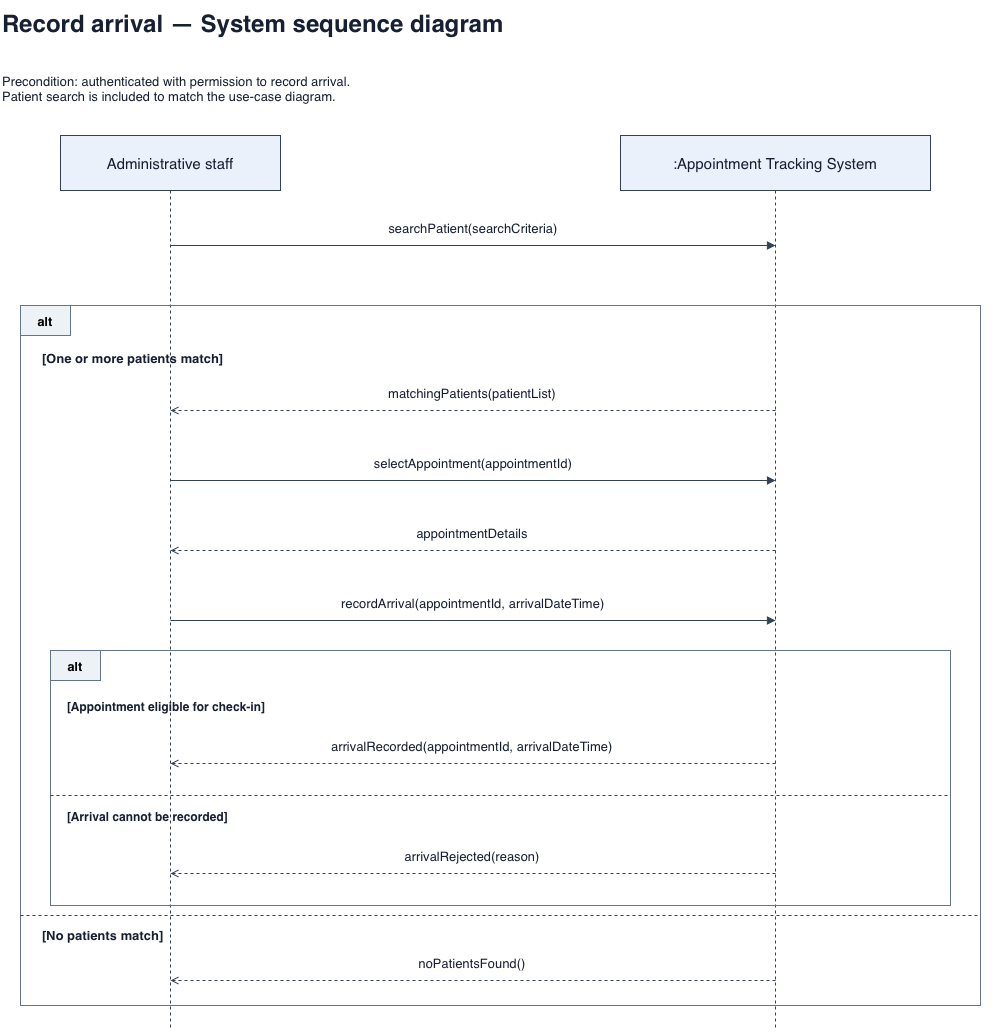

The diagram above was exported from draw.io. Its source (the exported page's mxGraphModel, read from the mxfile embedded in the PNG):
<mxGraphModel dx="1548" dy="1072" grid="1" gridSize="10" guides="1" tooltips="1" connect="1" arrows="1" fold="1" page="1" pageScale="1" pageWidth="1100" pageHeight="1400" math="0" shadow="0">
  <root>
    <mxCell id="0" />
    <mxCell id="1" parent="0" />
    <mxCell id="25" edge="1" parent="1" style="edgeStyle=none;html=0;rounded=0;endArrow=none;endFill=1;strokeColor=#334155;fontColor=#172033;fontSize=13;labelBackgroundColor=#ffffff;verticalAlign=bottom;spacingBottom=7;dashed=1;" value="">
      <mxGeometry relative="1" as="geometry">
        <mxPoint x="825" y="215" as="sourcePoint" />
        <mxPoint x="825" y="1055" as="targetPoint" />
      </mxGeometry>
    </mxCell>
    <mxCell id="24" edge="1" parent="1" style="edgeStyle=none;html=0;rounded=0;endArrow=none;endFill=1;strokeColor=#334155;fontColor=#172033;fontSize=13;labelBackgroundColor=#ffffff;verticalAlign=bottom;spacingBottom=7;dashed=1;" value="">
      <mxGeometry relative="1" as="geometry">
        <mxPoint x="220" y="215" as="sourcePoint" />
        <mxPoint x="220" y="1055" as="targetPoint" />
      </mxGeometry>
    </mxCell>
    <mxCell id="2" parent="1" style="text;html=0;whiteSpace=wrap;overflow=hidden;align=left;verticalAlign=middle;fontColor=#172033;fontSize=13;fontSize=24;fontStyle=1;" value="Record arrival — System sequence diagram" vertex="1">
      <mxGeometry height="45" width="1000" x="50" y="25" as="geometry" />
    </mxCell>
    <mxCell id="3" parent="1" style="text;html=0;whiteSpace=wrap;overflow=hidden;align=left;verticalAlign=middle;fontColor=#172033;fontSize=13;" value="Precondition: authenticated with permission to record arrival.&#10;Patient search is included to match the use-case diagram." vertex="1">
      <mxGeometry height="65" width="1000" x="50" y="80" as="geometry" />
    </mxCell>
    <mxCell id="4" parent="1" style="rounded=0;whiteSpace=wrap;html=0;fillColor=#eaf1fa;strokeColor=#334155;fontColor=#172033;fontSize=15;" value="Administrative staff" vertex="1">
      <mxGeometry height="55" width="220" x="110" y="160" as="geometry" />
    </mxCell>
    <mxCell id="5" parent="1" style="rounded=0;whiteSpace=wrap;html=0;fillColor=#eaf1fa;strokeColor=#334155;fontColor=#172033;fontSize=15;" value=":Appointment Tracking System" vertex="1">
      <mxGeometry height="55" width="310" x="670" y="160" as="geometry" />
    </mxCell>
    <mxCell id="6" edge="1" parent="1" style="edgeStyle=none;html=0;rounded=0;endArrow=block;endFill=1;strokeColor=#334155;fontColor=#172033;fontSize=13;labelBackgroundColor=#ffffff;verticalAlign=bottom;spacingBottom=7;" value="searchPatient(searchCriteria)">
      <mxGeometry relative="1" as="geometry">
        <mxPoint x="220" y="270" as="sourcePoint" />
        <mxPoint x="825" y="270" as="targetPoint" />
      </mxGeometry>
    </mxCell>
    <mxCell id="7" parent="1" style="rounded=0;fillColor=none;strokeColor=#64748b;html=0;" value="" vertex="1">
      <mxGeometry height="700" width="960" x="70" y="330" as="geometry" />
    </mxCell>
    <mxCell id="8" parent="1" style="rounded=0;fillColor=#edf2f7;strokeColor=#64748b;html=0;fontStyle=1;fontSize=13;" value="alt" vertex="1">
      <mxGeometry height="30" width="50" x="70" y="330" as="geometry" />
    </mxCell>
    <mxCell id="9" parent="1" style="text;html=0;whiteSpace=wrap;overflow=hidden;align=left;verticalAlign=middle;fontColor=#172033;fontSize=13;fontStyle=1;" value="[One or more patients match]" vertex="1">
      <mxGeometry height="30" width="900" x="90" y="368" as="geometry" />
    </mxCell>
    <mxCell id="10" edge="1" parent="1" style="edgeStyle=none;html=0;rounded=0;endArrow=open;endFill=1;strokeColor=#334155;fontColor=#172033;fontSize=13;labelBackgroundColor=#ffffff;verticalAlign=bottom;spacingBottom=7;dashed=1;" value="matchingPatients(patientList)">
      <mxGeometry relative="1" as="geometry">
        <mxPoint x="825" y="435" as="sourcePoint" />
        <mxPoint x="220" y="435" as="targetPoint" />
      </mxGeometry>
    </mxCell>
    <mxCell id="11" edge="1" parent="1" style="edgeStyle=none;html=0;rounded=0;endArrow=block;endFill=1;strokeColor=#334155;fontColor=#172033;fontSize=13;labelBackgroundColor=#ffffff;verticalAlign=bottom;spacingBottom=7;" value="selectAppointment(appointmentId)">
      <mxGeometry relative="1" as="geometry">
        <mxPoint x="220" y="505" as="sourcePoint" />
        <mxPoint x="825" y="505" as="targetPoint" />
      </mxGeometry>
    </mxCell>
    <mxCell id="12" edge="1" parent="1" style="edgeStyle=none;html=0;rounded=0;endArrow=open;endFill=1;strokeColor=#334155;fontColor=#172033;fontSize=13;labelBackgroundColor=#ffffff;verticalAlign=bottom;spacingBottom=7;dashed=1;" value="appointmentDetails">
      <mxGeometry relative="1" as="geometry">
        <mxPoint x="825" y="575" as="sourcePoint" />
        <mxPoint x="220" y="575" as="targetPoint" />
      </mxGeometry>
    </mxCell>
    <mxCell id="13" edge="1" parent="1" style="edgeStyle=none;html=0;rounded=0;endArrow=block;endFill=1;strokeColor=#334155;fontColor=#172033;fontSize=13;labelBackgroundColor=#ffffff;verticalAlign=bottom;spacingBottom=7;" value="recordArrival(appointmentId, arrivalDateTime)">
      <mxGeometry relative="1" as="geometry">
        <mxPoint x="220" y="645" as="sourcePoint" />
        <mxPoint x="825" y="645" as="targetPoint" />
      </mxGeometry>
    </mxCell>
    <mxCell id="14" parent="1" style="rounded=0;fillColor=none;strokeColor=#64748b;html=0;" value="" vertex="1">
      <mxGeometry height="255" width="900" x="100" y="675" as="geometry" />
    </mxCell>
    <mxCell id="15" parent="1" style="rounded=0;fillColor=#edf2f7;strokeColor=#64748b;html=0;fontStyle=1;fontSize=13;" value="alt" vertex="1">
      <mxGeometry height="30" width="50" x="100" y="675" as="geometry" />
    </mxCell>
    <mxCell id="16" parent="1" style="text;html=0;whiteSpace=wrap;overflow=hidden;align=left;verticalAlign=middle;fontColor=#172033;fontSize=13;fontStyle=1;fontSize=12;" value="[Appointment eligible for check-in]" vertex="1">
      <mxGeometry height="32" width="870" x="115" y="715" as="geometry" />
    </mxCell>
    <mxCell id="17" edge="1" parent="1" style="edgeStyle=none;html=0;rounded=0;endArrow=open;endFill=1;strokeColor=#334155;fontColor=#172033;fontSize=13;labelBackgroundColor=#ffffff;verticalAlign=bottom;spacingBottom=7;dashed=1;" value="arrivalRecorded(appointmentId, arrivalDateTime)">
      <mxGeometry relative="1" as="geometry">
        <mxPoint x="825" y="788" as="sourcePoint" />
        <mxPoint x="220" y="788" as="targetPoint" />
      </mxGeometry>
    </mxCell>
    <mxCell id="18" edge="1" parent="1" style="edgeStyle=none;html=0;rounded=0;endArrow=none;endFill=1;strokeColor=#334155;fontColor=#172033;fontSize=13;labelBackgroundColor=#ffffff;verticalAlign=bottom;spacingBottom=7;dashed=1;" value="">
      <mxGeometry relative="1" as="geometry">
        <mxPoint x="100" y="820" as="sourcePoint" />
        <mxPoint x="1000" y="820" as="targetPoint" />
      </mxGeometry>
    </mxCell>
    <mxCell id="19" parent="1" style="text;html=0;whiteSpace=wrap;overflow=hidden;align=left;verticalAlign=middle;fontColor=#172033;fontSize=13;fontStyle=1;fontSize=12;" value="[Arrival cannot be recorded]" vertex="1">
      <mxGeometry height="32" width="870" x="115" y="825" as="geometry" />
    </mxCell>
    <mxCell id="20" edge="1" parent="1" style="edgeStyle=none;html=0;rounded=0;endArrow=open;endFill=1;strokeColor=#334155;fontColor=#172033;fontSize=13;labelBackgroundColor=#ffffff;verticalAlign=bottom;spacingBottom=7;dashed=1;" value="arrivalRejected(reason)">
      <mxGeometry relative="1" as="geometry">
        <mxPoint x="825" y="898" as="sourcePoint" />
        <mxPoint x="220" y="898" as="targetPoint" />
      </mxGeometry>
    </mxCell>
    <mxCell id="21" edge="1" parent="1" style="edgeStyle=none;html=0;rounded=0;endArrow=none;endFill=1;strokeColor=#334155;fontColor=#172033;fontSize=13;labelBackgroundColor=#ffffff;verticalAlign=bottom;spacingBottom=7;dashed=1;" value="">
      <mxGeometry relative="1" as="geometry">
        <mxPoint x="70" y="940" as="sourcePoint" />
        <mxPoint x="1030" y="940" as="targetPoint" />
      </mxGeometry>
    </mxCell>
    <mxCell id="22" parent="1" style="text;html=0;whiteSpace=wrap;overflow=hidden;align=left;verticalAlign=middle;fontColor=#172033;fontSize=13;fontStyle=1;" value="[No patients match]" vertex="1">
      <mxGeometry height="30" width="900" x="90" y="945" as="geometry" />
    </mxCell>
    <mxCell id="23" edge="1" parent="1" style="edgeStyle=none;html=0;rounded=0;endArrow=open;endFill=1;strokeColor=#334155;fontColor=#172033;fontSize=13;labelBackgroundColor=#ffffff;verticalAlign=bottom;spacingBottom=7;dashed=1;" value="noPatientsFound()">
      <mxGeometry relative="1" as="geometry">
        <mxPoint x="825" y="1005" as="sourcePoint" />
        <mxPoint x="220" y="1005" as="targetPoint" />
      </mxGeometry>
    </mxCell>
  </root>
</mxGraphModel>